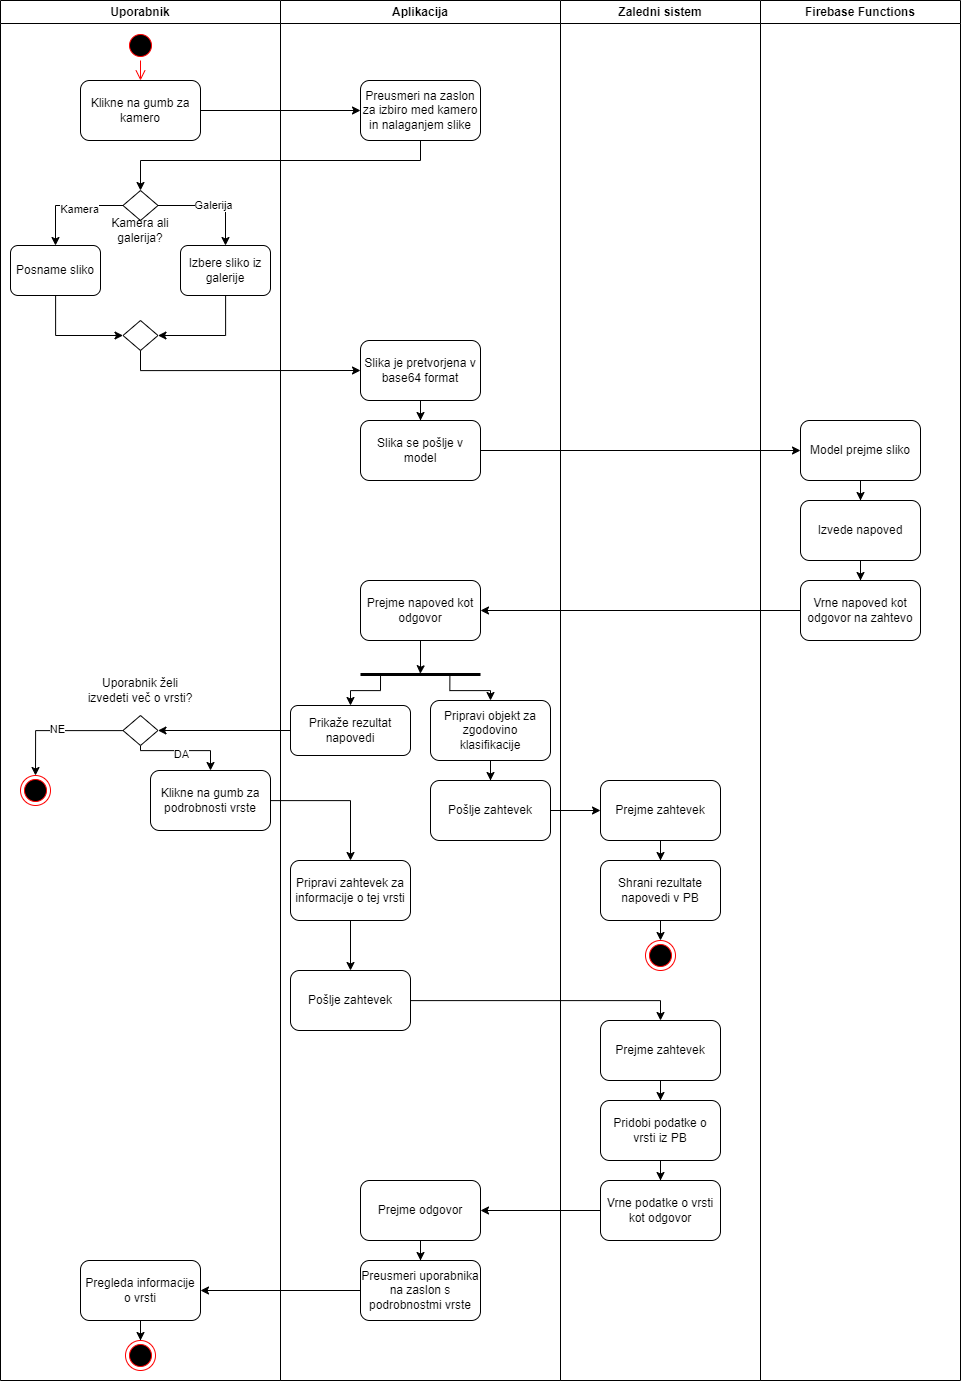

The diagram above was exported from draw.io. Its source (the exported page's mxGraphModel, read from the mxfile embedded in the PNG):
<mxGraphModel dx="3160" dy="1291" grid="1" gridSize="10" guides="1" tooltips="1" connect="1" arrows="1" fold="1" page="1" pageScale="1" pageWidth="827" pageHeight="1169" math="0" shadow="0">
  <root>
    <mxCell id="0" />
    <mxCell id="1" parent="0" />
    <mxCell id="hbwysArQrLqBMVA8klsa-1" value="Uporabnik" style="swimlane;whiteSpace=wrap;html=1;" vertex="1" parent="1">
      <mxGeometry x="-120" y="30" width="280" height="1380" as="geometry" />
    </mxCell>
    <mxCell id="hbwysArQrLqBMVA8klsa-6" value="" style="ellipse;html=1;shape=startState;fillColor=#000000;strokeColor=#ff0000;" vertex="1" parent="hbwysArQrLqBMVA8klsa-1">
      <mxGeometry x="125" y="30" width="30" height="30" as="geometry" />
    </mxCell>
    <mxCell id="hbwysArQrLqBMVA8klsa-7" value="" style="edgeStyle=orthogonalEdgeStyle;html=1;verticalAlign=bottom;endArrow=open;endSize=8;strokeColor=#ff0000;rounded=0;entryX=0.5;entryY=0;entryDx=0;entryDy=0;" edge="1" source="hbwysArQrLqBMVA8klsa-6" parent="hbwysArQrLqBMVA8klsa-1" target="hbwysArQrLqBMVA8klsa-8">
      <mxGeometry relative="1" as="geometry">
        <mxPoint x="105" y="120" as="targetPoint" />
      </mxGeometry>
    </mxCell>
    <mxCell id="hbwysArQrLqBMVA8klsa-8" value="Klikne na gumb za kamero" style="rounded=1;whiteSpace=wrap;html=1;" vertex="1" parent="hbwysArQrLqBMVA8klsa-1">
      <mxGeometry x="80" y="80" width="120" height="60" as="geometry" />
    </mxCell>
    <mxCell id="hbwysArQrLqBMVA8klsa-13" value="" style="rhombus;whiteSpace=wrap;html=1;" vertex="1" parent="hbwysArQrLqBMVA8klsa-1">
      <mxGeometry x="122.5" y="190" width="35" height="30" as="geometry" />
    </mxCell>
    <mxCell id="hbwysArQrLqBMVA8klsa-34" style="edgeStyle=orthogonalEdgeStyle;rounded=0;orthogonalLoop=1;jettySize=auto;html=1;entryX=0;entryY=0.5;entryDx=0;entryDy=0;" edge="1" parent="hbwysArQrLqBMVA8klsa-1" source="hbwysArQrLqBMVA8klsa-15" target="hbwysArQrLqBMVA8klsa-33">
      <mxGeometry relative="1" as="geometry">
        <Array as="points">
          <mxPoint x="55" y="335" />
        </Array>
      </mxGeometry>
    </mxCell>
    <mxCell id="hbwysArQrLqBMVA8klsa-15" value="Posname sliko" style="rounded=1;whiteSpace=wrap;html=1;" vertex="1" parent="hbwysArQrLqBMVA8klsa-1">
      <mxGeometry x="10" y="245" width="90" height="50" as="geometry" />
    </mxCell>
    <mxCell id="hbwysArQrLqBMVA8klsa-35" style="edgeStyle=orthogonalEdgeStyle;rounded=0;orthogonalLoop=1;jettySize=auto;html=1;entryX=1;entryY=0.5;entryDx=0;entryDy=0;" edge="1" parent="hbwysArQrLqBMVA8klsa-1" source="hbwysArQrLqBMVA8klsa-16" target="hbwysArQrLqBMVA8klsa-33">
      <mxGeometry relative="1" as="geometry">
        <Array as="points">
          <mxPoint x="225" y="335" />
        </Array>
      </mxGeometry>
    </mxCell>
    <mxCell id="hbwysArQrLqBMVA8klsa-16" value="Izbere sliko iz galerije" style="rounded=1;whiteSpace=wrap;html=1;" vertex="1" parent="hbwysArQrLqBMVA8klsa-1">
      <mxGeometry x="180" y="245" width="90" height="50" as="geometry" />
    </mxCell>
    <mxCell id="hbwysArQrLqBMVA8klsa-23" value="" style="endArrow=classic;html=1;rounded=0;exitX=0;exitY=0.5;exitDx=0;exitDy=0;entryX=0.5;entryY=0;entryDx=0;entryDy=0;" edge="1" parent="hbwysArQrLqBMVA8klsa-1" source="hbwysArQrLqBMVA8klsa-13">
      <mxGeometry width="50" height="50" relative="1" as="geometry">
        <mxPoint x="-20" y="260" as="sourcePoint" />
        <mxPoint x="55" y="245" as="targetPoint" />
        <Array as="points">
          <mxPoint x="55" y="205" />
        </Array>
      </mxGeometry>
    </mxCell>
    <mxCell id="hbwysArQrLqBMVA8klsa-29" value="Kamera" style="edgeLabel;html=1;align=center;verticalAlign=middle;resizable=0;points=[];" vertex="1" connectable="0" parent="hbwysArQrLqBMVA8klsa-23">
      <mxGeometry x="-0.1535" y="3" relative="1" as="geometry">
        <mxPoint as="offset" />
      </mxGeometry>
    </mxCell>
    <mxCell id="hbwysArQrLqBMVA8klsa-24" value="" style="endArrow=classic;html=1;rounded=0;exitX=1;exitY=0.5;exitDx=0;exitDy=0;entryX=0.5;entryY=0;entryDx=0;entryDy=0;" edge="1" parent="hbwysArQrLqBMVA8klsa-1" source="hbwysArQrLqBMVA8klsa-13" target="hbwysArQrLqBMVA8klsa-16">
      <mxGeometry width="50" height="50" relative="1" as="geometry">
        <mxPoint x="133" y="215" as="sourcePoint" />
        <mxPoint x="225" y="245" as="targetPoint" />
        <Array as="points">
          <mxPoint x="225" y="205" />
        </Array>
      </mxGeometry>
    </mxCell>
    <mxCell id="hbwysArQrLqBMVA8klsa-30" value="Galerija" style="edgeLabel;html=1;align=center;verticalAlign=middle;resizable=0;points=[];" vertex="1" connectable="0" parent="hbwysArQrLqBMVA8klsa-24">
      <mxGeometry x="-0.0233" y="1" relative="1" as="geometry">
        <mxPoint x="1" as="offset" />
      </mxGeometry>
    </mxCell>
    <mxCell id="hbwysArQrLqBMVA8klsa-28" value="Kamera ali galerija?" style="text;html=1;strokeColor=none;fillColor=none;align=center;verticalAlign=middle;whiteSpace=wrap;rounded=0;" vertex="1" parent="hbwysArQrLqBMVA8klsa-1">
      <mxGeometry x="100" y="215" width="80" height="30" as="geometry" />
    </mxCell>
    <mxCell id="hbwysArQrLqBMVA8klsa-33" value="" style="rhombus;whiteSpace=wrap;html=1;" vertex="1" parent="hbwysArQrLqBMVA8klsa-1">
      <mxGeometry x="122.5" y="320" width="35" height="30" as="geometry" />
    </mxCell>
    <mxCell id="hbwysArQrLqBMVA8klsa-51" value="Klikne na gumb za podrobnosti vrste" style="whiteSpace=wrap;html=1;rounded=1;" vertex="1" parent="hbwysArQrLqBMVA8klsa-1">
      <mxGeometry x="150" y="770" width="120" height="60" as="geometry" />
    </mxCell>
    <mxCell id="hbwysArQrLqBMVA8klsa-57" style="edgeStyle=orthogonalEdgeStyle;rounded=0;orthogonalLoop=1;jettySize=auto;html=1;entryX=0.5;entryY=0;entryDx=0;entryDy=0;" edge="1" parent="hbwysArQrLqBMVA8klsa-1" source="hbwysArQrLqBMVA8klsa-55" target="hbwysArQrLqBMVA8klsa-56">
      <mxGeometry relative="1" as="geometry" />
    </mxCell>
    <mxCell id="hbwysArQrLqBMVA8klsa-85" value="NE" style="edgeLabel;html=1;align=center;verticalAlign=middle;resizable=0;points=[];" vertex="1" connectable="0" parent="hbwysArQrLqBMVA8klsa-57">
      <mxGeometry x="0.0175" y="-2" relative="1" as="geometry">
        <mxPoint as="offset" />
      </mxGeometry>
    </mxCell>
    <mxCell id="hbwysArQrLqBMVA8klsa-58" style="edgeStyle=orthogonalEdgeStyle;rounded=0;orthogonalLoop=1;jettySize=auto;html=1;entryX=0.5;entryY=0;entryDx=0;entryDy=0;" edge="1" parent="hbwysArQrLqBMVA8klsa-1" source="hbwysArQrLqBMVA8klsa-55" target="hbwysArQrLqBMVA8klsa-51">
      <mxGeometry relative="1" as="geometry">
        <Array as="points">
          <mxPoint x="140" y="750" />
          <mxPoint x="210" y="750" />
        </Array>
      </mxGeometry>
    </mxCell>
    <mxCell id="hbwysArQrLqBMVA8klsa-86" value="DA" style="edgeLabel;html=1;align=center;verticalAlign=middle;resizable=0;points=[];" vertex="1" connectable="0" parent="hbwysArQrLqBMVA8klsa-58">
      <mxGeometry x="0.4035" y="-3" relative="1" as="geometry">
        <mxPoint x="-22" as="offset" />
      </mxGeometry>
    </mxCell>
    <mxCell id="hbwysArQrLqBMVA8klsa-55" value="" style="rhombus;whiteSpace=wrap;html=1;" vertex="1" parent="hbwysArQrLqBMVA8klsa-1">
      <mxGeometry x="122.5" y="715" width="35" height="30" as="geometry" />
    </mxCell>
    <mxCell id="hbwysArQrLqBMVA8klsa-56" value="" style="ellipse;html=1;shape=endState;fillColor=#000000;strokeColor=#ff0000;" vertex="1" parent="hbwysArQrLqBMVA8klsa-1">
      <mxGeometry x="20" y="775" width="30" height="30" as="geometry" />
    </mxCell>
    <mxCell id="hbwysArQrLqBMVA8klsa-84" value="Uporabnik želi izvedeti več o vrsti?" style="text;html=1;strokeColor=none;fillColor=none;align=center;verticalAlign=middle;whiteSpace=wrap;rounded=0;" vertex="1" parent="hbwysArQrLqBMVA8klsa-1">
      <mxGeometry x="85" y="675" width="110" height="30" as="geometry" />
    </mxCell>
    <mxCell id="hbwysArQrLqBMVA8klsa-126" style="edgeStyle=orthogonalEdgeStyle;rounded=0;orthogonalLoop=1;jettySize=auto;html=1;entryX=0.5;entryY=0;entryDx=0;entryDy=0;" edge="1" parent="hbwysArQrLqBMVA8klsa-1" source="hbwysArQrLqBMVA8klsa-99" target="hbwysArQrLqBMVA8klsa-125">
      <mxGeometry relative="1" as="geometry" />
    </mxCell>
    <mxCell id="hbwysArQrLqBMVA8klsa-99" value="Pregleda informacije o vrsti" style="whiteSpace=wrap;html=1;rounded=1;" vertex="1" parent="hbwysArQrLqBMVA8klsa-1">
      <mxGeometry x="80" y="1260" width="120" height="60" as="geometry" />
    </mxCell>
    <mxCell id="hbwysArQrLqBMVA8klsa-125" value="" style="ellipse;html=1;shape=endState;fillColor=#000000;strokeColor=#ff0000;" vertex="1" parent="hbwysArQrLqBMVA8klsa-1">
      <mxGeometry x="125" y="1340" width="30" height="30" as="geometry" />
    </mxCell>
    <mxCell id="hbwysArQrLqBMVA8klsa-2" value="Aplikacija" style="swimlane;whiteSpace=wrap;html=1;" vertex="1" parent="1">
      <mxGeometry x="160" y="30" width="280" height="1380" as="geometry" />
    </mxCell>
    <mxCell id="hbwysArQrLqBMVA8klsa-9" value="Preusmeri na zaslon za izbiro med kamero in nalaganjem slike" style="rounded=1;whiteSpace=wrap;html=1;" vertex="1" parent="hbwysArQrLqBMVA8klsa-2">
      <mxGeometry x="80" y="80" width="120" height="60" as="geometry" />
    </mxCell>
    <mxCell id="hbwysArQrLqBMVA8klsa-40" value="" style="edgeStyle=orthogonalEdgeStyle;rounded=0;orthogonalLoop=1;jettySize=auto;html=1;" edge="1" parent="hbwysArQrLqBMVA8klsa-2" source="hbwysArQrLqBMVA8klsa-36" target="hbwysArQrLqBMVA8klsa-39">
      <mxGeometry relative="1" as="geometry" />
    </mxCell>
    <mxCell id="hbwysArQrLqBMVA8klsa-36" value="Slika je pretvorjena v base64 format" style="rounded=1;whiteSpace=wrap;html=1;" vertex="1" parent="hbwysArQrLqBMVA8klsa-2">
      <mxGeometry x="80" y="340" width="120" height="60" as="geometry" />
    </mxCell>
    <mxCell id="hbwysArQrLqBMVA8klsa-39" value="Slika se pošlje v model" style="whiteSpace=wrap;html=1;rounded=1;" vertex="1" parent="hbwysArQrLqBMVA8klsa-2">
      <mxGeometry x="80" y="420" width="120" height="60" as="geometry" />
    </mxCell>
    <mxCell id="hbwysArQrLqBMVA8klsa-81" style="edgeStyle=orthogonalEdgeStyle;rounded=0;orthogonalLoop=1;jettySize=auto;html=1;entryX=0.499;entryY=0.403;entryDx=0;entryDy=0;entryPerimeter=0;" edge="1" parent="hbwysArQrLqBMVA8klsa-2" source="hbwysArQrLqBMVA8klsa-47" target="hbwysArQrLqBMVA8klsa-80">
      <mxGeometry relative="1" as="geometry">
        <Array as="points">
          <mxPoint x="140" y="670" />
          <mxPoint x="140" y="670" />
        </Array>
      </mxGeometry>
    </mxCell>
    <mxCell id="hbwysArQrLqBMVA8klsa-47" value="Prejme napoved kot odgovor" style="whiteSpace=wrap;html=1;rounded=1;" vertex="1" parent="hbwysArQrLqBMVA8klsa-2">
      <mxGeometry x="80" y="580" width="120" height="60" as="geometry" />
    </mxCell>
    <mxCell id="hbwysArQrLqBMVA8klsa-49" value="Prikaže rezultat napovedi" style="whiteSpace=wrap;html=1;rounded=1;" vertex="1" parent="hbwysArQrLqBMVA8klsa-2">
      <mxGeometry x="10" y="705" width="120" height="50" as="geometry" />
    </mxCell>
    <mxCell id="hbwysArQrLqBMVA8klsa-72" value="" style="edgeStyle=orthogonalEdgeStyle;rounded=0;orthogonalLoop=1;jettySize=auto;html=1;" edge="1" parent="hbwysArQrLqBMVA8klsa-2" source="hbwysArQrLqBMVA8klsa-67" target="hbwysArQrLqBMVA8klsa-71">
      <mxGeometry relative="1" as="geometry" />
    </mxCell>
    <mxCell id="hbwysArQrLqBMVA8klsa-67" value="Pripravi objekt za zgodovino klasifikacije" style="rounded=1;whiteSpace=wrap;html=1;" vertex="1" parent="hbwysArQrLqBMVA8klsa-2">
      <mxGeometry x="150" y="700" width="120" height="60" as="geometry" />
    </mxCell>
    <mxCell id="hbwysArQrLqBMVA8klsa-71" value="Pošlje zahtevek" style="rounded=1;whiteSpace=wrap;html=1;" vertex="1" parent="hbwysArQrLqBMVA8klsa-2">
      <mxGeometry x="150" y="780" width="120" height="60" as="geometry" />
    </mxCell>
    <mxCell id="hbwysArQrLqBMVA8klsa-82" style="edgeStyle=orthogonalEdgeStyle;rounded=0;orthogonalLoop=1;jettySize=auto;html=1;entryX=0.5;entryY=0;entryDx=0;entryDy=0;exitX=0.745;exitY=0.486;exitDx=0;exitDy=0;exitPerimeter=0;" edge="1" parent="hbwysArQrLqBMVA8klsa-2" source="hbwysArQrLqBMVA8klsa-80" target="hbwysArQrLqBMVA8klsa-67">
      <mxGeometry relative="1" as="geometry">
        <Array as="points">
          <mxPoint x="169" y="690" />
          <mxPoint x="210" y="690" />
        </Array>
      </mxGeometry>
    </mxCell>
    <mxCell id="hbwysArQrLqBMVA8klsa-83" style="edgeStyle=orthogonalEdgeStyle;rounded=0;orthogonalLoop=1;jettySize=auto;html=1;entryX=0.5;entryY=0;entryDx=0;entryDy=0;exitX=0.167;exitY=0.5;exitDx=0;exitDy=0;exitPerimeter=0;" edge="1" parent="hbwysArQrLqBMVA8klsa-2" source="hbwysArQrLqBMVA8klsa-80" target="hbwysArQrLqBMVA8klsa-49">
      <mxGeometry relative="1" as="geometry">
        <Array as="points">
          <mxPoint x="100" y="690" />
          <mxPoint x="70" y="690" />
        </Array>
      </mxGeometry>
    </mxCell>
    <mxCell id="hbwysArQrLqBMVA8klsa-80" value="" style="line;strokeWidth=3;fillColor=none;align=left;verticalAlign=middle;spacingTop=-1;spacingLeft=3;spacingRight=3;rotatable=0;labelPosition=right;points=[];portConstraint=eastwest;strokeColor=inherit;" vertex="1" parent="hbwysArQrLqBMVA8klsa-2">
      <mxGeometry x="80" y="670" width="120" height="8" as="geometry" />
    </mxCell>
    <mxCell id="hbwysArQrLqBMVA8klsa-59" value="Pripravi zahtevek za informacije o tej vrsti" style="whiteSpace=wrap;html=1;rounded=1;" vertex="1" parent="hbwysArQrLqBMVA8klsa-2">
      <mxGeometry x="10" y="860" width="120" height="60" as="geometry" />
    </mxCell>
    <mxCell id="hbwysArQrLqBMVA8klsa-87" value="Pošlje zahtevek" style="rounded=1;whiteSpace=wrap;html=1;" vertex="1" parent="hbwysArQrLqBMVA8klsa-2">
      <mxGeometry x="10" y="970" width="120" height="60" as="geometry" />
    </mxCell>
    <mxCell id="hbwysArQrLqBMVA8klsa-88" value="" style="edgeStyle=orthogonalEdgeStyle;rounded=0;orthogonalLoop=1;jettySize=auto;html=1;" edge="1" parent="hbwysArQrLqBMVA8klsa-2" source="hbwysArQrLqBMVA8klsa-59" target="hbwysArQrLqBMVA8klsa-87">
      <mxGeometry relative="1" as="geometry" />
    </mxCell>
    <mxCell id="hbwysArQrLqBMVA8klsa-98" value="" style="edgeStyle=orthogonalEdgeStyle;rounded=0;orthogonalLoop=1;jettySize=auto;html=1;" edge="1" parent="hbwysArQrLqBMVA8klsa-2" source="hbwysArQrLqBMVA8klsa-95" target="hbwysArQrLqBMVA8klsa-97">
      <mxGeometry relative="1" as="geometry" />
    </mxCell>
    <mxCell id="hbwysArQrLqBMVA8klsa-95" value="Prejme odgovor" style="whiteSpace=wrap;html=1;rounded=1;" vertex="1" parent="hbwysArQrLqBMVA8klsa-2">
      <mxGeometry x="80" y="1180" width="120" height="60" as="geometry" />
    </mxCell>
    <mxCell id="hbwysArQrLqBMVA8klsa-97" value="Preusmeri uporabnika na zaslon s podrobnostmi vrste" style="whiteSpace=wrap;html=1;rounded=1;" vertex="1" parent="hbwysArQrLqBMVA8klsa-2">
      <mxGeometry x="80" y="1260" width="120" height="60" as="geometry" />
    </mxCell>
    <mxCell id="hbwysArQrLqBMVA8klsa-4" value="Zaledni sistem" style="swimlane;whiteSpace=wrap;html=1;startSize=23;" vertex="1" parent="1">
      <mxGeometry x="440" y="30" width="200" height="1380" as="geometry" />
    </mxCell>
    <mxCell id="hbwysArQrLqBMVA8klsa-76" value="" style="edgeStyle=orthogonalEdgeStyle;rounded=0;orthogonalLoop=1;jettySize=auto;html=1;" edge="1" parent="hbwysArQrLqBMVA8klsa-4" source="hbwysArQrLqBMVA8klsa-73" target="hbwysArQrLqBMVA8klsa-75">
      <mxGeometry relative="1" as="geometry" />
    </mxCell>
    <mxCell id="hbwysArQrLqBMVA8klsa-73" value="Prejme zahtevek" style="whiteSpace=wrap;html=1;rounded=1;" vertex="1" parent="hbwysArQrLqBMVA8klsa-4">
      <mxGeometry x="40" y="780" width="120" height="60" as="geometry" />
    </mxCell>
    <mxCell id="hbwysArQrLqBMVA8klsa-75" value="Shrani rezultate napovedi v PB" style="whiteSpace=wrap;html=1;rounded=1;" vertex="1" parent="hbwysArQrLqBMVA8klsa-4">
      <mxGeometry x="40" y="860" width="120" height="60" as="geometry" />
    </mxCell>
    <mxCell id="hbwysArQrLqBMVA8klsa-79" value="" style="edgeStyle=orthogonalEdgeStyle;rounded=0;orthogonalLoop=1;jettySize=auto;html=1;exitX=0.5;exitY=1;exitDx=0;exitDy=0;entryX=0.5;entryY=0;entryDx=0;entryDy=0;" edge="1" parent="hbwysArQrLqBMVA8klsa-4" source="hbwysArQrLqBMVA8klsa-75" target="hbwysArQrLqBMVA8klsa-77">
      <mxGeometry relative="1" as="geometry">
        <mxPoint x="130" y="920" as="targetPoint" />
      </mxGeometry>
    </mxCell>
    <mxCell id="hbwysArQrLqBMVA8klsa-77" value="" style="ellipse;html=1;shape=endState;fillColor=#000000;strokeColor=#ff0000;" vertex="1" parent="hbwysArQrLqBMVA8klsa-4">
      <mxGeometry x="85" y="940" width="30" height="30" as="geometry" />
    </mxCell>
    <mxCell id="hbwysArQrLqBMVA8klsa-92" value="" style="edgeStyle=orthogonalEdgeStyle;rounded=0;orthogonalLoop=1;jettySize=auto;html=1;" edge="1" parent="hbwysArQrLqBMVA8klsa-4" source="hbwysArQrLqBMVA8klsa-89" target="hbwysArQrLqBMVA8klsa-91">
      <mxGeometry relative="1" as="geometry" />
    </mxCell>
    <mxCell id="hbwysArQrLqBMVA8klsa-89" value="Prejme zahtevek" style="whiteSpace=wrap;html=1;rounded=1;" vertex="1" parent="hbwysArQrLqBMVA8klsa-4">
      <mxGeometry x="40" y="1020" width="120" height="60" as="geometry" />
    </mxCell>
    <mxCell id="hbwysArQrLqBMVA8klsa-94" value="" style="edgeStyle=orthogonalEdgeStyle;rounded=0;orthogonalLoop=1;jettySize=auto;html=1;" edge="1" parent="hbwysArQrLqBMVA8klsa-4" source="hbwysArQrLqBMVA8klsa-91" target="hbwysArQrLqBMVA8klsa-93">
      <mxGeometry relative="1" as="geometry" />
    </mxCell>
    <mxCell id="hbwysArQrLqBMVA8klsa-91" value="Pridobi podatke o vrsti iz PB" style="whiteSpace=wrap;html=1;rounded=1;" vertex="1" parent="hbwysArQrLqBMVA8klsa-4">
      <mxGeometry x="40" y="1100" width="120" height="60" as="geometry" />
    </mxCell>
    <mxCell id="hbwysArQrLqBMVA8klsa-93" value="Vrne podatke o vrsti kot odgovor" style="whiteSpace=wrap;html=1;rounded=1;" vertex="1" parent="hbwysArQrLqBMVA8klsa-4">
      <mxGeometry x="40" y="1180" width="120" height="60" as="geometry" />
    </mxCell>
    <mxCell id="hbwysArQrLqBMVA8klsa-5" value="Firebase Functions" style="swimlane;whiteSpace=wrap;html=1;" vertex="1" parent="1">
      <mxGeometry x="640" y="30" width="200" height="1380" as="geometry" />
    </mxCell>
    <mxCell id="hbwysArQrLqBMVA8klsa-43" value="" style="edgeStyle=orthogonalEdgeStyle;rounded=0;orthogonalLoop=1;jettySize=auto;html=1;" edge="1" parent="hbwysArQrLqBMVA8klsa-5" source="hbwysArQrLqBMVA8klsa-38" target="hbwysArQrLqBMVA8klsa-42">
      <mxGeometry relative="1" as="geometry" />
    </mxCell>
    <mxCell id="hbwysArQrLqBMVA8klsa-38" value="Model prejme sliko" style="rounded=1;whiteSpace=wrap;html=1;" vertex="1" parent="hbwysArQrLqBMVA8klsa-5">
      <mxGeometry x="40" y="420" width="120" height="60" as="geometry" />
    </mxCell>
    <mxCell id="hbwysArQrLqBMVA8klsa-45" value="" style="edgeStyle=orthogonalEdgeStyle;rounded=0;orthogonalLoop=1;jettySize=auto;html=1;" edge="1" parent="hbwysArQrLqBMVA8klsa-5" source="hbwysArQrLqBMVA8klsa-42" target="hbwysArQrLqBMVA8klsa-44">
      <mxGeometry relative="1" as="geometry" />
    </mxCell>
    <mxCell id="hbwysArQrLqBMVA8klsa-42" value="Izvede napoved" style="whiteSpace=wrap;html=1;rounded=1;" vertex="1" parent="hbwysArQrLqBMVA8klsa-5">
      <mxGeometry x="40" y="500" width="120" height="60" as="geometry" />
    </mxCell>
    <mxCell id="hbwysArQrLqBMVA8klsa-44" value="Vrne napoved kot odgovor na zahtevo" style="whiteSpace=wrap;html=1;rounded=1;" vertex="1" parent="hbwysArQrLqBMVA8klsa-5">
      <mxGeometry x="40" y="580" width="120" height="60" as="geometry" />
    </mxCell>
    <mxCell id="hbwysArQrLqBMVA8klsa-10" value="" style="endArrow=classic;html=1;rounded=0;exitX=1;exitY=0.5;exitDx=0;exitDy=0;entryX=0;entryY=0.5;entryDx=0;entryDy=0;" edge="1" parent="1" source="hbwysArQrLqBMVA8klsa-8" target="hbwysArQrLqBMVA8klsa-9">
      <mxGeometry width="50" height="50" relative="1" as="geometry">
        <mxPoint x="60" y="320" as="sourcePoint" />
        <mxPoint x="110" y="270" as="targetPoint" />
      </mxGeometry>
    </mxCell>
    <mxCell id="hbwysArQrLqBMVA8klsa-12" value="" style="endArrow=classic;html=1;rounded=0;exitX=0.5;exitY=1;exitDx=0;exitDy=0;entryX=0.5;entryY=0;entryDx=0;entryDy=0;" edge="1" parent="1" source="hbwysArQrLqBMVA8klsa-9" target="hbwysArQrLqBMVA8klsa-13">
      <mxGeometry width="50" height="50" relative="1" as="geometry">
        <mxPoint x="330" y="270" as="sourcePoint" />
        <mxPoint x="210" y="190" as="targetPoint" />
        <Array as="points">
          <mxPoint x="300" y="190" />
          <mxPoint x="20" y="190" />
        </Array>
      </mxGeometry>
    </mxCell>
    <mxCell id="hbwysArQrLqBMVA8klsa-37" style="edgeStyle=orthogonalEdgeStyle;rounded=0;orthogonalLoop=1;jettySize=auto;html=1;entryX=0;entryY=0.5;entryDx=0;entryDy=0;" edge="1" parent="1" source="hbwysArQrLqBMVA8klsa-33" target="hbwysArQrLqBMVA8klsa-36">
      <mxGeometry relative="1" as="geometry">
        <Array as="points">
          <mxPoint x="20" y="400" />
        </Array>
      </mxGeometry>
    </mxCell>
    <mxCell id="hbwysArQrLqBMVA8klsa-41" style="edgeStyle=orthogonalEdgeStyle;rounded=0;orthogonalLoop=1;jettySize=auto;html=1;entryX=0;entryY=0.5;entryDx=0;entryDy=0;" edge="1" parent="1" source="hbwysArQrLqBMVA8klsa-39" target="hbwysArQrLqBMVA8klsa-38">
      <mxGeometry relative="1" as="geometry" />
    </mxCell>
    <mxCell id="hbwysArQrLqBMVA8klsa-48" value="" style="edgeStyle=orthogonalEdgeStyle;rounded=0;orthogonalLoop=1;jettySize=auto;html=1;" edge="1" parent="1" source="hbwysArQrLqBMVA8klsa-44" target="hbwysArQrLqBMVA8klsa-47">
      <mxGeometry relative="1" as="geometry" />
    </mxCell>
    <mxCell id="hbwysArQrLqBMVA8klsa-52" value="" style="edgeStyle=orthogonalEdgeStyle;rounded=0;orthogonalLoop=1;jettySize=auto;html=1;entryX=1;entryY=0.5;entryDx=0;entryDy=0;" edge="1" parent="1" source="hbwysArQrLqBMVA8klsa-49" target="hbwysArQrLqBMVA8klsa-55">
      <mxGeometry relative="1" as="geometry">
        <mxPoint x="200" y="740" as="targetPoint" />
      </mxGeometry>
    </mxCell>
    <mxCell id="hbwysArQrLqBMVA8klsa-74" value="" style="edgeStyle=orthogonalEdgeStyle;rounded=0;orthogonalLoop=1;jettySize=auto;html=1;" edge="1" parent="1" source="hbwysArQrLqBMVA8klsa-71" target="hbwysArQrLqBMVA8klsa-73">
      <mxGeometry relative="1" as="geometry" />
    </mxCell>
    <mxCell id="hbwysArQrLqBMVA8klsa-60" value="" style="edgeStyle=orthogonalEdgeStyle;rounded=0;orthogonalLoop=1;jettySize=auto;html=1;" edge="1" parent="1" source="hbwysArQrLqBMVA8klsa-51" target="hbwysArQrLqBMVA8klsa-59">
      <mxGeometry relative="1" as="geometry" />
    </mxCell>
    <mxCell id="hbwysArQrLqBMVA8klsa-90" value="" style="edgeStyle=orthogonalEdgeStyle;rounded=0;orthogonalLoop=1;jettySize=auto;html=1;" edge="1" parent="1" source="hbwysArQrLqBMVA8klsa-87" target="hbwysArQrLqBMVA8klsa-89">
      <mxGeometry relative="1" as="geometry">
        <Array as="points">
          <mxPoint x="540" y="1030" />
        </Array>
      </mxGeometry>
    </mxCell>
    <mxCell id="hbwysArQrLqBMVA8klsa-96" value="" style="edgeStyle=orthogonalEdgeStyle;rounded=0;orthogonalLoop=1;jettySize=auto;html=1;" edge="1" parent="1" source="hbwysArQrLqBMVA8klsa-93" target="hbwysArQrLqBMVA8klsa-95">
      <mxGeometry relative="1" as="geometry" />
    </mxCell>
    <mxCell id="hbwysArQrLqBMVA8klsa-100" value="" style="edgeStyle=orthogonalEdgeStyle;rounded=0;orthogonalLoop=1;jettySize=auto;html=1;" edge="1" parent="1" source="hbwysArQrLqBMVA8klsa-97" target="hbwysArQrLqBMVA8klsa-99">
      <mxGeometry relative="1" as="geometry" />
    </mxCell>
  </root>
</mxGraphModel>